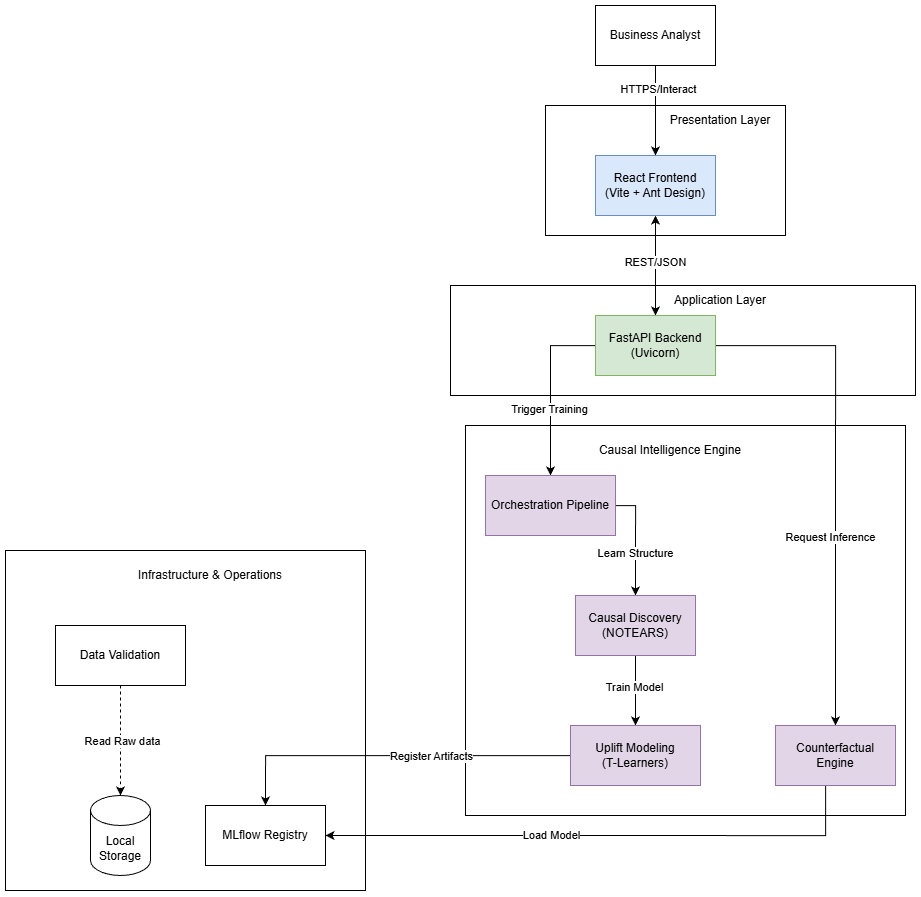

The diagram above was exported from draw.io. Its source (the exported page's mxGraphModel, read from the mxfile embedded in the PNG):
<mxGraphModel dx="1235" dy="815" grid="1" gridSize="10" guides="1" tooltips="1" connect="1" arrows="1" fold="1" page="1" pageScale="1" pageWidth="827" pageHeight="1169" math="0" shadow="0">
  <root>
    <mxCell id="0" />
    <mxCell id="1" parent="0" />
    <mxCell id="gRRqOJP9g_xMWZTPnFz9-32" parent="1" style="rounded=0;whiteSpace=wrap;html=1;fillColor=none;" value="" vertex="1">
      <mxGeometry height="390" width="440" x="90" y="460" as="geometry" />
    </mxCell>
    <mxCell id="gRRqOJP9g_xMWZTPnFz9-34" parent="1" style="rounded=0;whiteSpace=wrap;html=1;fillColor=none;" value="" vertex="1">
      <mxGeometry height="110" width="465" x="75" y="320" as="geometry" />
    </mxCell>
    <mxCell id="gRRqOJP9g_xMWZTPnFz9-36" parent="1" style="rounded=0;whiteSpace=wrap;html=1;fillColor=none;" value="" vertex="1">
      <mxGeometry height="130" width="240" x="170" y="140" as="geometry" />
    </mxCell>
    <mxCell id="gRRqOJP9g_xMWZTPnFz9-29" parent="1" style="rounded=0;whiteSpace=wrap;html=1;fillColor=none;" value="" vertex="1">
      <mxGeometry height="340" width="360" x="-370" y="585" as="geometry" />
    </mxCell>
    <mxCell id="gRRqOJP9g_xMWZTPnFz9-3" edge="1" parent="1" source="gRRqOJP9g_xMWZTPnFz9-1" style="edgeStyle=orthogonalEdgeStyle;rounded=0;orthogonalLoop=1;jettySize=auto;html=1;entryX=0.5;entryY=0;entryDx=0;entryDy=0;" target="gRRqOJP9g_xMWZTPnFz9-4">
      <mxGeometry relative="1" as="geometry">
        <mxPoint x="280" y="210" as="targetPoint" />
      </mxGeometry>
    </mxCell>
    <mxCell id="gRRqOJP9g_xMWZTPnFz9-38" connectable="0" parent="gRRqOJP9g_xMWZTPnFz9-3" style="edgeLabel;html=1;align=center;verticalAlign=middle;resizable=0;points=[];" value="HTTPS/Interact" vertex="1">
      <mxGeometry relative="1" x="-0.4855" y="2" as="geometry">
        <mxPoint as="offset" />
      </mxGeometry>
    </mxCell>
    <mxCell id="gRRqOJP9g_xMWZTPnFz9-1" parent="1" style="rounded=0;whiteSpace=wrap;html=1;" value="Business Analyst" vertex="1">
      <mxGeometry height="60" width="120" x="220" y="40" as="geometry" />
    </mxCell>
    <mxCell id="gRRqOJP9g_xMWZTPnFz9-6" edge="1" parent="1" source="gRRqOJP9g_xMWZTPnFz9-4" style="edgeStyle=orthogonalEdgeStyle;rounded=0;orthogonalLoop=1;jettySize=auto;html=1;entryX=0.5;entryY=0;entryDx=0;entryDy=0;startArrow=classic;startFill=1;" target="gRRqOJP9g_xMWZTPnFz9-5">
      <mxGeometry relative="1" as="geometry" />
    </mxCell>
    <mxCell id="gRRqOJP9g_xMWZTPnFz9-39" connectable="0" parent="gRRqOJP9g_xMWZTPnFz9-6" style="edgeLabel;html=1;align=center;verticalAlign=middle;resizable=0;points=[];" value="REST/JSON" vertex="1">
      <mxGeometry relative="1" x="-0.06" y="-1" as="geometry">
        <mxPoint y="-1" as="offset" />
      </mxGeometry>
    </mxCell>
    <mxCell id="gRRqOJP9g_xMWZTPnFz9-4" parent="1" style="rounded=0;whiteSpace=wrap;html=1;fillColor=#dae8fc;strokeColor=#6c8ebf;" value="React Frontend&lt;div&gt;(Vite + Ant Design)&lt;/div&gt;" vertex="1">
      <mxGeometry height="60" width="120" x="220" y="190" as="geometry" />
    </mxCell>
    <mxCell id="gRRqOJP9g_xMWZTPnFz9-15" edge="1" parent="1" source="gRRqOJP9g_xMWZTPnFz9-5" style="edgeStyle=orthogonalEdgeStyle;rounded=0;orthogonalLoop=1;jettySize=auto;html=1;entryX=0.5;entryY=0;entryDx=0;entryDy=0;" target="gRRqOJP9g_xMWZTPnFz9-10">
      <mxGeometry relative="1" as="geometry" />
    </mxCell>
    <mxCell id="gRRqOJP9g_xMWZTPnFz9-16" connectable="0" parent="gRRqOJP9g_xMWZTPnFz9-15" style="edgeLabel;html=1;align=center;verticalAlign=middle;resizable=0;points=[];" value="Request Inference" vertex="1">
      <mxGeometry relative="1" x="0.2432" y="-6" as="geometry">
        <mxPoint as="offset" />
      </mxGeometry>
    </mxCell>
    <mxCell id="gRRqOJP9g_xMWZTPnFz9-17" edge="1" parent="1" source="gRRqOJP9g_xMWZTPnFz9-5" style="edgeStyle=orthogonalEdgeStyle;rounded=0;orthogonalLoop=1;jettySize=auto;html=1;entryX=0.5;entryY=0;entryDx=0;entryDy=0;" target="gRRqOJP9g_xMWZTPnFz9-7">
      <mxGeometry relative="1" as="geometry">
        <Array as="points">
          <mxPoint x="175" y="380" />
        </Array>
      </mxGeometry>
    </mxCell>
    <mxCell id="gRRqOJP9g_xMWZTPnFz9-18" connectable="0" parent="gRRqOJP9g_xMWZTPnFz9-17" style="edgeLabel;html=1;align=center;verticalAlign=middle;resizable=0;points=[];" value="Trigger Training" vertex="1">
      <mxGeometry relative="1" x="0.232" y="-2" as="geometry">
        <mxPoint as="offset" />
      </mxGeometry>
    </mxCell>
    <mxCell id="gRRqOJP9g_xMWZTPnFz9-5" parent="1" style="rounded=0;whiteSpace=wrap;html=1;fillColor=#d5e8d4;strokeColor=#82b366;" value="FastAPI Backend&lt;div&gt;(Uvicorn)&lt;/div&gt;" vertex="1">
      <mxGeometry height="60" width="120" x="220" y="350" as="geometry" />
    </mxCell>
    <mxCell id="gRRqOJP9g_xMWZTPnFz9-9" edge="1" parent="1" source="gRRqOJP9g_xMWZTPnFz9-7" style="edgeStyle=orthogonalEdgeStyle;rounded=0;orthogonalLoop=1;jettySize=auto;html=1;entryX=0.5;entryY=0;entryDx=0;entryDy=0;" target="gRRqOJP9g_xMWZTPnFz9-8">
      <mxGeometry relative="1" as="geometry">
        <Array as="points">
          <mxPoint x="260" y="540" />
        </Array>
      </mxGeometry>
    </mxCell>
    <mxCell id="gRRqOJP9g_xMWZTPnFz9-19" connectable="0" parent="gRRqOJP9g_xMWZTPnFz9-9" style="edgeLabel;html=1;align=center;verticalAlign=middle;resizable=0;points=[];" value="Learn Structure" vertex="1">
      <mxGeometry relative="1" x="0.2436" y="-1" as="geometry">
        <mxPoint as="offset" />
      </mxGeometry>
    </mxCell>
    <mxCell id="gRRqOJP9g_xMWZTPnFz9-7" parent="1" style="rounded=0;whiteSpace=wrap;html=1;fillColor=#e1d5e7;strokeColor=#9673a6;" value="Orchestration Pipeline" vertex="1">
      <mxGeometry height="60" width="130" x="110" y="510" as="geometry" />
    </mxCell>
    <mxCell id="gRRqOJP9g_xMWZTPnFz9-13" edge="1" parent="1" source="gRRqOJP9g_xMWZTPnFz9-8" style="edgeStyle=orthogonalEdgeStyle;rounded=0;orthogonalLoop=1;jettySize=auto;html=1;entryX=0.5;entryY=0;entryDx=0;entryDy=0;" target="gRRqOJP9g_xMWZTPnFz9-11">
      <mxGeometry relative="1" as="geometry" />
    </mxCell>
    <mxCell id="gRRqOJP9g_xMWZTPnFz9-14" connectable="0" parent="gRRqOJP9g_xMWZTPnFz9-13" style="edgeLabel;html=1;align=center;verticalAlign=middle;resizable=0;points=[];" value="Train Model" vertex="1">
      <mxGeometry relative="1" x="-0.1086" y="-2" as="geometry">
        <mxPoint as="offset" />
      </mxGeometry>
    </mxCell>
    <mxCell id="gRRqOJP9g_xMWZTPnFz9-8" parent="1" style="rounded=0;whiteSpace=wrap;html=1;fillColor=#e1d5e7;strokeColor=#9673a6;" value="Causal Discovery&lt;div&gt;(NOTEARS)&lt;/div&gt;" vertex="1">
      <mxGeometry height="60" width="120" x="200" y="630" as="geometry" />
    </mxCell>
    <mxCell id="gRRqOJP9g_xMWZTPnFz9-27" edge="1" parent="1" source="gRRqOJP9g_xMWZTPnFz9-10" style="edgeStyle=orthogonalEdgeStyle;rounded=0;orthogonalLoop=1;jettySize=auto;html=1;entryX=1;entryY=0.5;entryDx=0;entryDy=0;" target="gRRqOJP9g_xMWZTPnFz9-21">
      <mxGeometry relative="1" as="geometry">
        <Array as="points">
          <mxPoint x="450" y="870" />
        </Array>
      </mxGeometry>
    </mxCell>
    <mxCell id="gRRqOJP9g_xMWZTPnFz9-28" connectable="0" parent="gRRqOJP9g_xMWZTPnFz9-27" style="edgeLabel;html=1;align=center;verticalAlign=middle;resizable=0;points=[];" value="Load Model" vertex="1">
      <mxGeometry relative="1" x="0.18" y="-1" as="geometry">
        <mxPoint as="offset" />
      </mxGeometry>
    </mxCell>
    <mxCell id="gRRqOJP9g_xMWZTPnFz9-10" parent="1" style="rounded=0;whiteSpace=wrap;html=1;fillColor=#e1d5e7;strokeColor=#9673a6;" value="Counterfactual Engine" vertex="1">
      <mxGeometry height="60" width="120" x="400" y="760" as="geometry" />
    </mxCell>
    <mxCell id="gRRqOJP9g_xMWZTPnFz9-25" edge="1" parent="1" source="gRRqOJP9g_xMWZTPnFz9-11" style="edgeStyle=orthogonalEdgeStyle;rounded=0;orthogonalLoop=1;jettySize=auto;html=1;entryX=0.5;entryY=0;entryDx=0;entryDy=0;" target="gRRqOJP9g_xMWZTPnFz9-21">
      <mxGeometry relative="1" as="geometry" />
    </mxCell>
    <mxCell id="gRRqOJP9g_xMWZTPnFz9-26" connectable="0" parent="gRRqOJP9g_xMWZTPnFz9-25" style="edgeLabel;html=1;align=center;verticalAlign=middle;resizable=0;points=[];" value="Register Artifacts" vertex="1">
      <mxGeometry relative="1" x="-0.2073" as="geometry">
        <mxPoint as="offset" />
      </mxGeometry>
    </mxCell>
    <mxCell id="gRRqOJP9g_xMWZTPnFz9-11" parent="1" style="rounded=0;whiteSpace=wrap;html=1;fillColor=#e1d5e7;strokeColor=#9673a6;" value="Uplift Modeling&lt;div&gt;(T-Learners)&lt;/div&gt;" vertex="1">
      <mxGeometry height="60" width="130" x="195" y="760" as="geometry" />
    </mxCell>
    <mxCell id="gRRqOJP9g_xMWZTPnFz9-20" parent="1" style="rounded=0;whiteSpace=wrap;html=1;" value="Data Validation" vertex="1">
      <mxGeometry height="60" width="130" x="-320" y="660" as="geometry" />
    </mxCell>
    <mxCell id="gRRqOJP9g_xMWZTPnFz9-21" parent="1" style="rounded=0;whiteSpace=wrap;html=1;" value="MLflow Registry" vertex="1">
      <mxGeometry height="60" width="120" x="-170" y="840" as="geometry" />
    </mxCell>
    <mxCell id="gRRqOJP9g_xMWZTPnFz9-22" parent="1" style="shape=cylinder3;whiteSpace=wrap;html=1;boundedLbl=1;backgroundOutline=1;size=15;" value="Local Storage" vertex="1">
      <mxGeometry height="80" width="60" x="-285" y="830" as="geometry" />
    </mxCell>
    <mxCell id="gRRqOJP9g_xMWZTPnFz9-23" edge="1" parent="1" source="gRRqOJP9g_xMWZTPnFz9-20" style="edgeStyle=orthogonalEdgeStyle;rounded=0;orthogonalLoop=1;jettySize=auto;html=1;entryX=0.5;entryY=0;entryDx=0;entryDy=0;entryPerimeter=0;dashed=1;" target="gRRqOJP9g_xMWZTPnFz9-22">
      <mxGeometry relative="1" as="geometry" />
    </mxCell>
    <mxCell id="gRRqOJP9g_xMWZTPnFz9-24" connectable="0" parent="gRRqOJP9g_xMWZTPnFz9-23" style="edgeLabel;html=1;align=center;verticalAlign=middle;resizable=0;points=[];" value="Read Raw data" vertex="1">
      <mxGeometry relative="1" x="0.0133" y="1" as="geometry">
        <mxPoint as="offset" />
      </mxGeometry>
    </mxCell>
    <mxCell id="gRRqOJP9g_xMWZTPnFz9-30" parent="1" style="text;html=1;whiteSpace=wrap;strokeColor=none;fillColor=none;align=center;verticalAlign=middle;rounded=0;" value="Infrastructure &amp;amp; Operations" vertex="1">
      <mxGeometry height="30" width="160" x="-245" y="595" as="geometry" />
    </mxCell>
    <mxCell id="gRRqOJP9g_xMWZTPnFz9-33" parent="1" style="text;html=1;whiteSpace=wrap;strokeColor=none;fillColor=none;align=center;verticalAlign=middle;rounded=0;" value="Causal Intelligence Engine" vertex="1">
      <mxGeometry height="30" width="170" x="210" y="470" as="geometry" />
    </mxCell>
    <mxCell id="gRRqOJP9g_xMWZTPnFz9-35" parent="1" style="text;html=1;whiteSpace=wrap;strokeColor=none;fillColor=none;align=center;verticalAlign=middle;rounded=0;" value="Application Layer" vertex="1">
      <mxGeometry height="30" width="110" x="290" y="320" as="geometry" />
    </mxCell>
    <mxCell id="gRRqOJP9g_xMWZTPnFz9-37" parent="1" style="text;html=1;whiteSpace=wrap;strokeColor=none;fillColor=none;align=center;verticalAlign=middle;rounded=0;" value="Presentation Layer" vertex="1">
      <mxGeometry height="30" width="110" x="290" y="140" as="geometry" />
    </mxCell>
  </root>
</mxGraphModel>